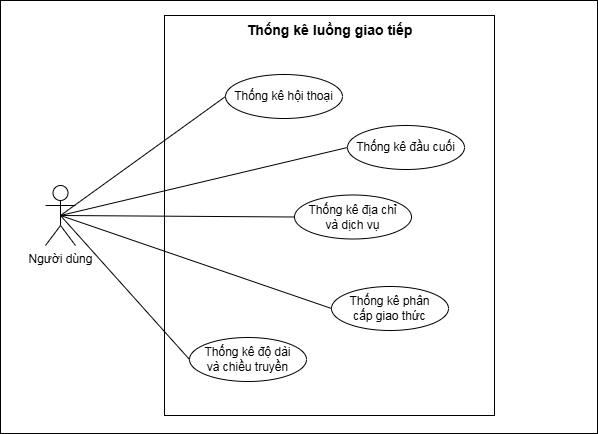

The diagram above was exported from draw.io. Its source (the exported page's mxGraphModel, read from the mxfile embedded in the PNG):
<mxGraphModel dx="1269" dy="535" grid="0" gridSize="10" guides="1" tooltips="1" connect="1" arrows="1" fold="1" page="1" pageScale="1" pageWidth="827" pageHeight="1169" math="0" shadow="0">
  <root>
    <mxCell id="0" />
    <mxCell id="1" parent="0" />
    <mxCell id="rMYvu-f2v_Ht6eUS1NFr-1" parent="1" style="rounded=0;whiteSpace=wrap;html=1;" value="" vertex="1">
      <mxGeometry height="433" width="597" x="108" y="218" as="geometry" />
    </mxCell>
    <mxCell id="rMYvu-f2v_Ht6eUS1NFr-2" parent="1" style="rounded=0;whiteSpace=wrap;html=1;" value="" vertex="1">
      <mxGeometry height="400" width="330" x="272" y="233" as="geometry" />
    </mxCell>
    <mxCell id="rMYvu-f2v_Ht6eUS1NFr-3" edge="1" parent="1" source="rMYvu-f2v_Ht6eUS1NFr-10" style="rounded=0;orthogonalLoop=1;jettySize=auto;html=1;exitX=0.5;exitY=0.5;exitDx=0;exitDy=0;exitPerimeter=0;entryX=0;entryY=0.5;entryDx=0;entryDy=0;endArrow=none;endFill=0;" target="rMYvu-f2v_Ht6eUS1NFr-12">
      <mxGeometry relative="1" as="geometry" />
    </mxCell>
    <mxCell id="rMYvu-f2v_Ht6eUS1NFr-5" edge="1" parent="1" source="rMYvu-f2v_Ht6eUS1NFr-10" style="rounded=0;orthogonalLoop=1;jettySize=auto;html=1;exitX=0.5;exitY=0.5;exitDx=0;exitDy=0;exitPerimeter=0;entryX=0;entryY=0.5;entryDx=0;entryDy=0;endArrow=none;endFill=0;" target="rMYvu-f2v_Ht6eUS1NFr-11">
      <mxGeometry relative="1" as="geometry" />
    </mxCell>
    <mxCell id="rMYvu-f2v_Ht6eUS1NFr-9" edge="1" parent="1" source="rMYvu-f2v_Ht6eUS1NFr-10" style="rounded=0;orthogonalLoop=1;jettySize=auto;html=1;exitX=0.5;exitY=0.5;exitDx=0;exitDy=0;exitPerimeter=0;entryX=0;entryY=0.5;entryDx=0;entryDy=0;endArrow=none;endFill=0;" target="rMYvu-f2v_Ht6eUS1NFr-13">
      <mxGeometry relative="1" as="geometry" />
    </mxCell>
    <mxCell id="rMYvu-f2v_Ht6eUS1NFr-10" parent="1" style="shape=umlActor;verticalLabelPosition=bottom;verticalAlign=top;html=1;outlineConnect=0;" value="Người dùng" vertex="1">
      <mxGeometry height="60" width="30" x="153" y="403" as="geometry" />
    </mxCell>
    <mxCell id="rMYvu-f2v_Ht6eUS1NFr-11" parent="1" style="ellipse;whiteSpace=wrap;html=1;" value="Thống kê hội thoại" vertex="1">
      <mxGeometry height="44" width="117" x="333" y="292" as="geometry" />
    </mxCell>
    <mxCell id="rMYvu-f2v_Ht6eUS1NFr-12" parent="1" style="ellipse;whiteSpace=wrap;html=1;" value="Thống kê đầu cuối" vertex="1">
      <mxGeometry height="44" width="117" x="455" y="343" as="geometry" />
    </mxCell>
    <mxCell id="rMYvu-f2v_Ht6eUS1NFr-13" parent="1" style="ellipse;whiteSpace=wrap;html=1;" value="Thống kê địa chỉ &lt;br&gt;và dịch vụ" vertex="1">
      <mxGeometry height="44" width="117" x="402" y="412.5" as="geometry" />
    </mxCell>
    <mxCell id="rMYvu-f2v_Ht6eUS1NFr-18" parent="1" style="text;html=1;whiteSpace=wrap;strokeColor=none;fillColor=none;align=center;verticalAlign=middle;rounded=0;" value="&lt;div&gt;&lt;span style=&quot;font-size: 14px;&quot;&gt;&lt;b&gt;Thống kê luồng&amp;nbsp;&lt;/b&gt;&lt;/span&gt;&lt;b style=&quot;font-size: 14px; background-color: transparent; color: light-dark(rgb(0, 0, 0), rgb(255, 255, 255));&quot;&gt;giao tiếp&lt;/b&gt;&lt;/div&gt;" vertex="1">
      <mxGeometry height="30" width="188.5" x="342.75" y="233" as="geometry" />
    </mxCell>
    <mxCell id="rMYvu-f2v_Ht6eUS1NFr-22" parent="1" style="ellipse;whiteSpace=wrap;html=1;" value="Thống kê phân&lt;br&gt;cấp giao thức" vertex="1">
      <mxGeometry height="44" width="117" x="439" y="504" as="geometry" />
    </mxCell>
    <mxCell id="rMYvu-f2v_Ht6eUS1NFr-23" parent="1" style="ellipse;whiteSpace=wrap;html=1;" value="Thống kê độ dài &lt;br&gt;và chiều truyền" vertex="1">
      <mxGeometry height="44" width="117" x="297" y="555" as="geometry" />
    </mxCell>
    <mxCell id="rMYvu-f2v_Ht6eUS1NFr-25" edge="1" parent="1" source="rMYvu-f2v_Ht6eUS1NFr-22" style="endArrow=none;html=1;rounded=0;entryX=0.5;entryY=0.5;entryDx=0;entryDy=0;entryPerimeter=0;exitX=0;exitY=0.5;exitDx=0;exitDy=0;" target="rMYvu-f2v_Ht6eUS1NFr-10" value="">
      <mxGeometry height="50" relative="1" width="50" as="geometry">
        <mxPoint x="388" y="449" as="sourcePoint" />
        <mxPoint x="438" y="399" as="targetPoint" />
      </mxGeometry>
    </mxCell>
    <mxCell id="rMYvu-f2v_Ht6eUS1NFr-26" edge="1" parent="1" source="rMYvu-f2v_Ht6eUS1NFr-10" style="endArrow=none;html=1;rounded=0;exitX=0.5;exitY=0.5;exitDx=0;exitDy=0;exitPerimeter=0;entryX=0;entryY=0.5;entryDx=0;entryDy=0;" target="rMYvu-f2v_Ht6eUS1NFr-23" value="">
      <mxGeometry height="50" relative="1" width="50" as="geometry">
        <mxPoint x="388" y="449" as="sourcePoint" />
        <mxPoint x="438" y="399" as="targetPoint" />
      </mxGeometry>
    </mxCell>
  </root>
</mxGraphModel>